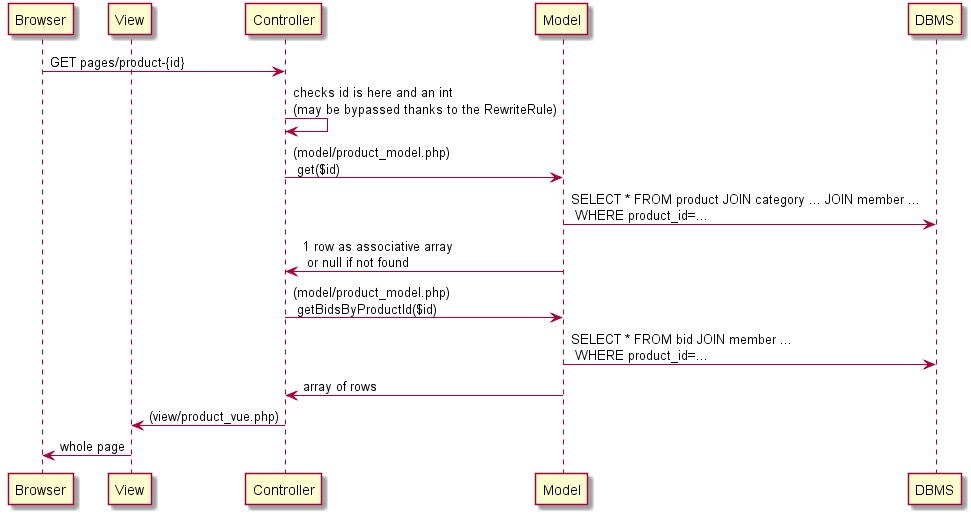

The diagram above was rendered by PlantUML. Its source (embedded in the PNG):
@startuml
participant Browser
participant View
participant Controller
participant Model
participant DBMS

Browser -> Controller: GET pages/product-{id}
Controller -> Controller: checks id is here and an int\n(may be bypassed thanks to the RewriteRule)
Controller -> Model: (model/product_model.php)\n get($id)
Model -> DBMS: SELECT * FROM product JOIN category ... JOIN member ...\n WHERE product_id=...
Model -> Controller: 1 row as associative array\n or null if not found
Controller -> Model: (model/product_model.php)\n getBidsByProductId($id)
Model -> DBMS: SELECT * FROM bid JOIN member ...\n WHERE product_id=...
Model -> Controller: array of rows
Controller -> View: (view/product_vue.php)
View -> Browser: whole page
@enduml